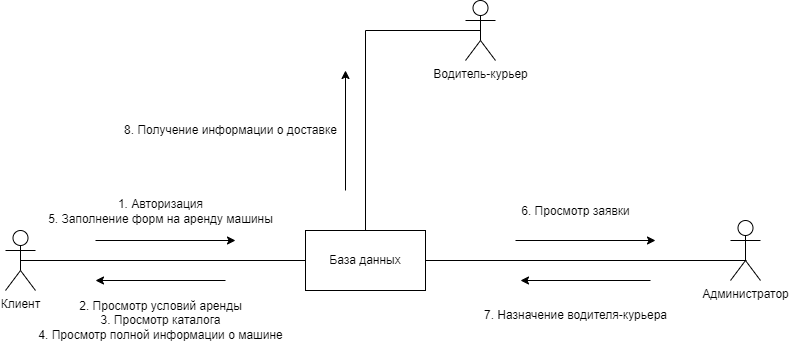

The diagram above was exported from draw.io. Its source (the exported page's mxGraphModel, read from the mxfile embedded in the PNG):
<mxGraphModel dx="1002" dy="577" grid="1" gridSize="10" guides="1" tooltips="1" connect="1" arrows="1" fold="1" page="1" pageScale="1" pageWidth="827" pageHeight="1169" math="0" shadow="0">
  <root>
    <mxCell id="0" />
    <mxCell id="1" parent="0" />
    <mxCell id="aGZ1wwMIk8tMOiKWSMvr-1" value="Клиент" style="shape=umlActor;verticalLabelPosition=bottom;verticalAlign=top;html=1;outlineConnect=0;" parent="1" vertex="1">
      <mxGeometry x="30" y="680" width="30" height="60" as="geometry" />
    </mxCell>
    <mxCell id="7HNfNmFTCWEve38T9e1G-1" value="Администратор" style="shape=umlActor;verticalLabelPosition=bottom;verticalAlign=top;html=1;outlineConnect=0;" vertex="1" parent="1">
      <mxGeometry x="755" y="670" width="30" height="60" as="geometry" />
    </mxCell>
    <mxCell id="7HNfNmFTCWEve38T9e1G-2" value="Водитель-курьер" style="shape=umlActor;verticalLabelPosition=bottom;verticalAlign=top;html=1;outlineConnect=0;" vertex="1" parent="1">
      <mxGeometry x="490" y="450" width="30" height="60" as="geometry" />
    </mxCell>
    <mxCell id="7HNfNmFTCWEve38T9e1G-4" value="База данных" style="rounded=0;whiteSpace=wrap;html=1;" vertex="1" parent="1">
      <mxGeometry x="330" y="680" width="120" height="60" as="geometry" />
    </mxCell>
    <mxCell id="7HNfNmFTCWEve38T9e1G-5" value="" style="endArrow=none;html=1;rounded=0;exitX=0.5;exitY=0.5;exitDx=0;exitDy=0;exitPerimeter=0;entryX=0;entryY=0.5;entryDx=0;entryDy=0;" edge="1" parent="1" source="aGZ1wwMIk8tMOiKWSMvr-1" target="7HNfNmFTCWEve38T9e1G-4">
      <mxGeometry width="50" height="50" relative="1" as="geometry">
        <mxPoint x="310" y="690" as="sourcePoint" />
        <mxPoint x="360" y="640" as="targetPoint" />
      </mxGeometry>
    </mxCell>
    <mxCell id="7HNfNmFTCWEve38T9e1G-6" value="" style="endArrow=classic;html=1;rounded=0;" edge="1" parent="1">
      <mxGeometry width="50" height="50" relative="1" as="geometry">
        <mxPoint x="120" y="690" as="sourcePoint" />
        <mxPoint x="260" y="690" as="targetPoint" />
      </mxGeometry>
    </mxCell>
    <mxCell id="7HNfNmFTCWEve38T9e1G-7" value="1. Авторизация&lt;br&gt;5. Заполнение форм на аренду машины" style="text;html=1;align=center;verticalAlign=middle;resizable=0;points=[];autosize=1;strokeColor=none;fillColor=none;" vertex="1" parent="1">
      <mxGeometry x="60" y="641" width="250" height="40" as="geometry" />
    </mxCell>
    <mxCell id="7HNfNmFTCWEve38T9e1G-8" value="" style="endArrow=classic;html=1;rounded=0;" edge="1" parent="1">
      <mxGeometry width="50" height="50" relative="1" as="geometry">
        <mxPoint x="250" y="730" as="sourcePoint" />
        <mxPoint x="120" y="730" as="targetPoint" />
      </mxGeometry>
    </mxCell>
    <mxCell id="7HNfNmFTCWEve38T9e1G-9" value="2. Просмотр условий аренды&lt;br&gt;3. Просмотр каталога&lt;br&gt;4. Просмотр полной информации о машине" style="text;html=1;align=center;verticalAlign=middle;resizable=0;points=[];autosize=1;strokeColor=none;fillColor=none;" vertex="1" parent="1">
      <mxGeometry x="50" y="740" width="270" height="60" as="geometry" />
    </mxCell>
    <mxCell id="7HNfNmFTCWEve38T9e1G-10" value="" style="endArrow=none;html=1;rounded=0;exitX=1;exitY=0.5;exitDx=0;exitDy=0;" edge="1" parent="1" source="7HNfNmFTCWEve38T9e1G-4">
      <mxGeometry width="50" height="50" relative="1" as="geometry">
        <mxPoint x="525" y="710" as="sourcePoint" />
        <mxPoint x="771" y="710" as="targetPoint" />
      </mxGeometry>
    </mxCell>
    <mxCell id="7HNfNmFTCWEve38T9e1G-11" value="6. Просмотр заявки" style="text;html=1;align=center;verticalAlign=middle;resizable=0;points=[];autosize=1;strokeColor=none;fillColor=none;" vertex="1" parent="1">
      <mxGeometry x="535" y="646" width="130" height="30" as="geometry" />
    </mxCell>
    <mxCell id="7HNfNmFTCWEve38T9e1G-12" value="" style="endArrow=classic;html=1;rounded=0;" edge="1" parent="1">
      <mxGeometry width="50" height="50" relative="1" as="geometry">
        <mxPoint x="540" y="690" as="sourcePoint" />
        <mxPoint x="680" y="690" as="targetPoint" />
      </mxGeometry>
    </mxCell>
    <mxCell id="7HNfNmFTCWEve38T9e1G-13" value="" style="endArrow=classic;html=1;rounded=0;" edge="1" parent="1">
      <mxGeometry width="50" height="50" relative="1" as="geometry">
        <mxPoint x="675" y="730" as="sourcePoint" />
        <mxPoint x="545" y="730" as="targetPoint" />
      </mxGeometry>
    </mxCell>
    <mxCell id="7HNfNmFTCWEve38T9e1G-14" value="7. Назначение водителя-курьера" style="text;html=1;align=center;verticalAlign=middle;resizable=0;points=[];autosize=1;strokeColor=none;fillColor=none;" vertex="1" parent="1">
      <mxGeometry x="495" y="750" width="210" height="30" as="geometry" />
    </mxCell>
    <mxCell id="7HNfNmFTCWEve38T9e1G-15" value="" style="endArrow=none;html=1;rounded=0;exitX=0.5;exitY=0;exitDx=0;exitDy=0;entryX=0.5;entryY=0.5;entryDx=0;entryDy=0;entryPerimeter=0;edgeStyle=orthogonalEdgeStyle;" edge="1" parent="1" source="7HNfNmFTCWEve38T9e1G-4" target="7HNfNmFTCWEve38T9e1G-2">
      <mxGeometry width="50" height="50" relative="1" as="geometry">
        <mxPoint x="410" y="680" as="sourcePoint" />
        <mxPoint x="460" y="630" as="targetPoint" />
        <Array as="points">
          <mxPoint x="390" y="480" />
        </Array>
      </mxGeometry>
    </mxCell>
    <mxCell id="7HNfNmFTCWEve38T9e1G-16" value="" style="endArrow=classic;html=1;rounded=0;" edge="1" parent="1">
      <mxGeometry width="50" height="50" relative="1" as="geometry">
        <mxPoint x="370" y="640" as="sourcePoint" />
        <mxPoint x="370" y="520" as="targetPoint" />
      </mxGeometry>
    </mxCell>
    <mxCell id="7HNfNmFTCWEve38T9e1G-17" value="8. Получение информации о доставке" style="text;html=1;align=center;verticalAlign=middle;resizable=0;points=[];autosize=1;strokeColor=none;fillColor=none;" vertex="1" parent="1">
      <mxGeometry x="135" y="565" width="240" height="30" as="geometry" />
    </mxCell>
  </root>
</mxGraphModel>